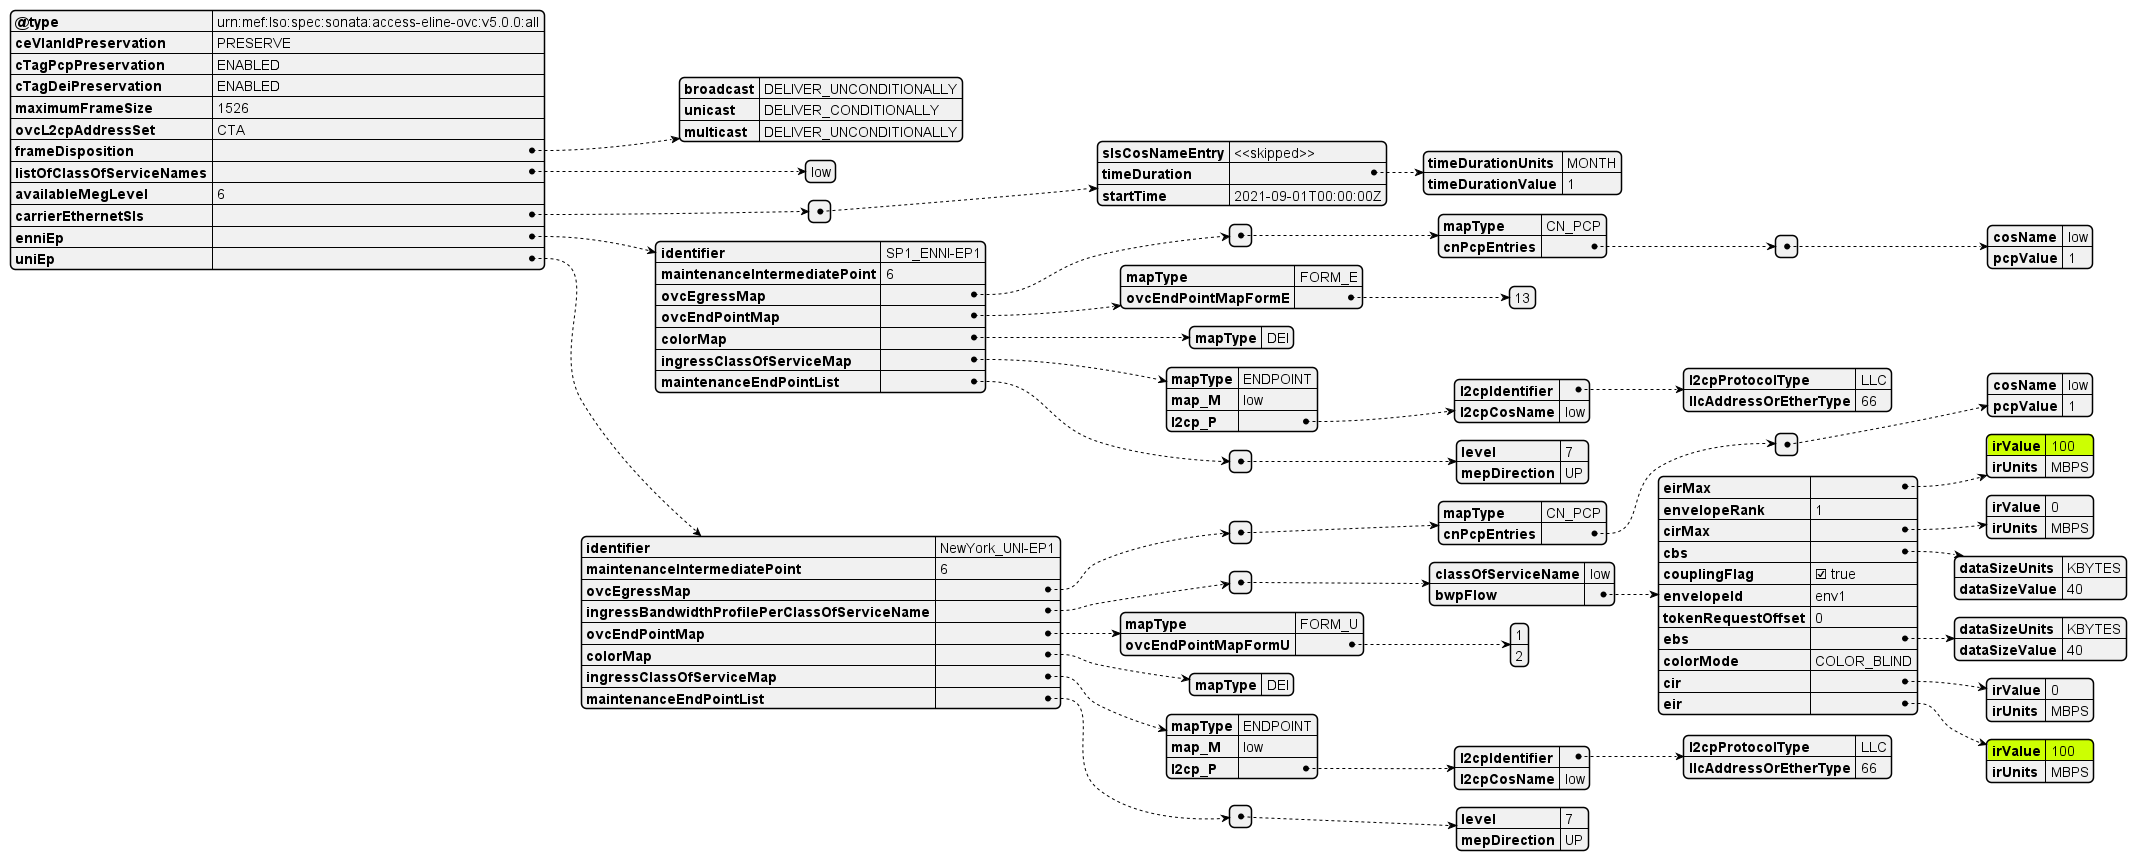

The diagram above was rendered by PlantUML. Its source (embedded in the PNG):
@startjson

#highlight "uniEp" / "ingressBandwidthProfilePerClassOfServiceName" / "0" / "bwpFlow" / "eirMax" / "irValue"
#highlight "uniEp" / "ingressBandwidthProfilePerClassOfServiceName" / "0" / "bwpFlow" / "eir" / "irValue"

{
    "@type": "urn:mef:lso:spec:sonata:access-eline-ovc:v5.0.0:all",
    "ceVlanIdPreservation": "PRESERVE",
    "cTagPcpPreservation": "ENABLED",
    "cTagDeiPreservation": "ENABLED",
    "maximumFrameSize": 1526,
    "ovcL2cpAddressSet": "CTA",
    "frameDisposition": {
      "broadcast": "DELIVER_UNCONDITIONALLY",
      "unicast": "DELIVER_CONDITIONALLY",
      "multicast": "DELIVER_UNCONDITIONALLY"
    },
    "listOfClassOfServiceNames": ["low"],
    "availableMegLevel": "6",
    "carrierEthernetSls": [
      {
        "slsCosNameEntry": "<<skipped>>",
        "timeDuration": {
          "timeDurationUnits": "MONTH",
          "timeDurationValue": 1
        },
        "startTime": "2021-09-01T00:00:00Z"
      }
    ],
    "enniEp": {
      "identifier": "SP1_ENNI-EP1",
      "maintenanceIntermediatePoint": "6",
      "ovcEgressMap": [
        {
          "mapType": "CN_PCP",
          "cnPcpEntries": [
            {
              "cosName": "low",
              "pcpValue": "1"
            }
          ]
        }
      ],
      "ovcEndPointMap": {
        "mapType": "FORM_E",
        "ovcEndPointMapFormE": [13]
      },
      "colorMap": {
        "mapType": "DEI"
      },
      "ingressClassOfServiceMap": {
        "mapType": "ENDPOINT",
        "map_M": "low",
        "l2cp_P": {
          "l2cpIdentifier": {
            "l2cpProtocolType": "LLC",
            "llcAddressOrEtherType": 66
          },
          "l2cpCosName": "low"
        }
      },
      "maintenanceEndPointList": [
        {
          "level": 7,
          "mepDirection": "UP"
        }
      ]
    },
    "uniEp": {
      "identifier": "NewYork_UNI-EP1",
      "maintenanceIntermediatePoint": "6",
      "ovcEgressMap": [
        {
          "mapType": "CN_PCP",
          "cnPcpEntries": [
            {
              "cosName": "low",
              "pcpValue": "1"
            }
          ]
        }
      ],
      "ingressBandwidthProfilePerClassOfServiceName": [
        {
          "classOfServiceName": "low",
          "bwpFlow": {
            "eirMax": {
              "irValue": 100,
              "irUnits": "MBPS"
            },
            "envelopeRank": 1,
            "cirMax": {
              "irValue": 0,
              "irUnits": "MBPS"
            },
            "cbs": {
              "dataSizeUnits": "KBYTES",
              "dataSizeValue": 40
            },
            "couplingFlag": true,
            "envelopeId": "env1",
            "tokenRequestOffset": 0,
            "ebs": {
              "dataSizeUnits": "KBYTES",
              "dataSizeValue": 40
            },
            "colorMode": "COLOR_BLIND",
            "cir": {
              "irValue": 0,
              "irUnits": "MBPS"
            },
            "eir": {
              "irValue": 100,
              "irUnits": "MBPS"
            }
          }
        }
      ],
      "ovcEndPointMap": {
        "mapType": "FORM_U",
        "ovcEndPointMapFormU": [1, 2]
      },
      "colorMap": {
        "mapType": "DEI"
      },
      "ingressClassOfServiceMap": {
        "mapType": "ENDPOINT",
        "map_M": "low",
        "l2cp_P": {
          "l2cpIdentifier": {
            "l2cpProtocolType": "LLC",
            "llcAddressOrEtherType": 66
          },
          "l2cpCosName": "low"
          }
      },
      "maintenanceEndPointList": [
        {
          "level": 7,
          "mepDirection": "UP"
        }
      ]
    }
}
@endjson